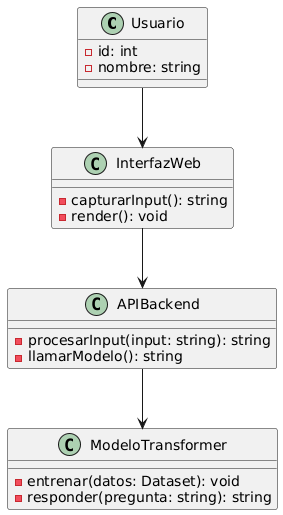

The diagram above was rendered by PlantUML. Its source (embedded in the PNG):
@startuml
class Usuario {
-id: int
-nombre: string
}
class InterfazWeb {
-capturarInput(): string
-render(): void
}
class APIBackend {
-procesarInput(input: string): string
-llamarModelo(): string
}
class ModeloTransformer {
-entrenar(datos: Dataset): void
-responder(pregunta: string): string
}
Usuario --> InterfazWeb
InterfazWeb --> APIBackend
APIBackend --> ModeloTransformer
@enduml